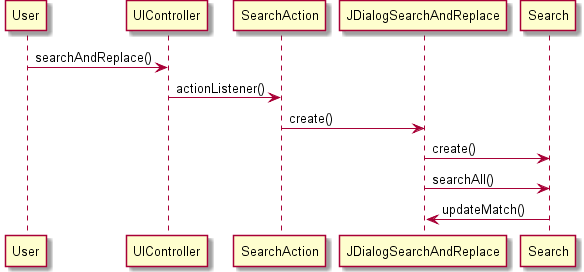

The diagram above was rendered by PlantUML. Its source (embedded in the PNG):
@startuml doc-files/us023_design1.png
User -> UIController: searchAndReplace()
UIController -> SearchAction: actionListener()
SearchAction -> JDialogSearchAndReplace: create()
JDialogSearchAndReplace-> Search : create()
JDialogSearchAndReplace-> Search : searchAll()
Search->JDialogSearchAndReplace: updateMatch()
@enduml